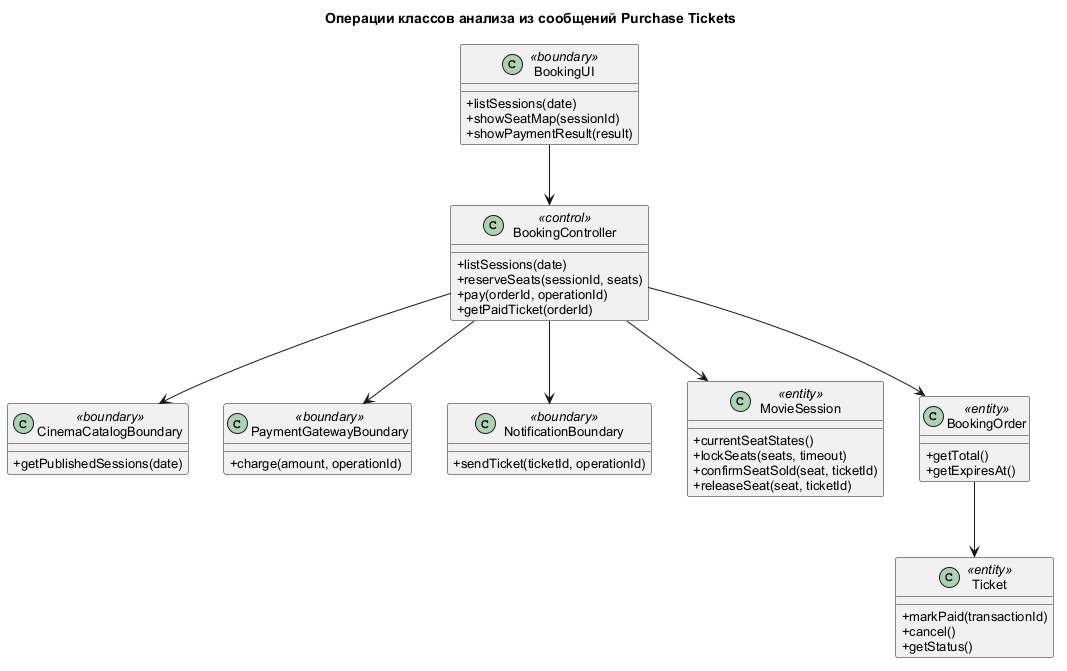

The diagram above was rendered by PlantUML. Its source (embedded in the PNG):
@startuml
skinparam defaultFontName Arial
skinparam defaultFontSize 13
skinparam shadowing false
skinparam classAttributeIconSize 0
title Операции классов анализа из сообщений Purchase Tickets
class BookingUI <<boundary>> {
  +listSessions(date)
  +showSeatMap(sessionId)
  +showPaymentResult(result)
}
class BookingController <<control>> {
  +listSessions(date)
  +reserveSeats(sessionId, seats)
  +pay(orderId, operationId)
  +getPaidTicket(orderId)
}
class CinemaCatalogBoundary <<boundary>> {
  +getPublishedSessions(date)
}
class PaymentGatewayBoundary <<boundary>> {
  +charge(amount, operationId)
}
class NotificationBoundary <<boundary>> {
  +sendTicket(ticketId, operationId)
}
class MovieSession <<entity>> {
  +currentSeatStates()
  +lockSeats(seats, timeout)
  +confirmSeatSold(seat, ticketId)
  +releaseSeat(seat, ticketId)
}
class BookingOrder <<entity>> {
  +getTotal()
  +getExpiresAt()
}
class Ticket <<entity>> {
  +markPaid(transactionId)
  +cancel()
  +getStatus()
}
BookingUI --> BookingController
BookingController --> CinemaCatalogBoundary
BookingController --> PaymentGatewayBoundary
BookingController --> NotificationBoundary
BookingController --> MovieSession
BookingController --> BookingOrder
BookingOrder --> Ticket
@enduml